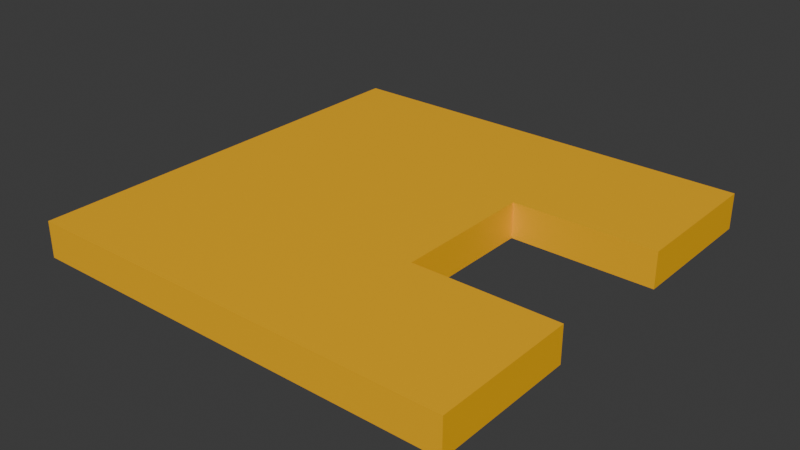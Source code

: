 # Source: fender_3x3.blend  (saved by Blender 4.2.67; exported with 4.5.12 LTS)
import bpy
from mathutils import Matrix  # noqa: F401  (used for matrix-valued properties, if any)

bpy.ops.wm.read_factory_settings(use_empty=True)
scene = bpy.context.scene
scene.name = 'Scene'

# ---- collections
col_collection = bpy.data.collections.new('Collection'); scene.collection.children.link(col_collection)

# ---- materials (node trees are filled in below, after node groups)
mat_material = bpy.data.materials.new('Material')
mat_material.alpha_threshold = 0.0
mat_material.roughness = 0.5
mat_material.line_color = (0.0, 0.0, 0.0, 1.0)
mat_paintable_0 = bpy.data.materials.new('paintable-0')

# ---- material node trees
mat_material.use_nodes = True; mat_material.node_tree.nodes.clear()
_N = mat_material.node_tree.nodes; _L = mat_material.node_tree.links
n0 = _N.new('ShaderNodeOutputMaterial'); n0.name = 'Material Output'; n0.location = (300, 300)
n1 = _N.new('ShaderNodeBsdfPrincipled'); n1.name = 'Principled BSDF'; n1.location = (10, 300)
n1.inputs[3].default_value = 1.45
_L.new(n1.outputs[0], n0.inputs[0])
n0.is_active_output = True
mat_paintable_0.use_nodes = True; mat_paintable_0.node_tree.nodes.clear()
_N = mat_paintable_0.node_tree.nodes; _L = mat_paintable_0.node_tree.links
n0 = _N.new('ShaderNodeBsdfPrincipled'); n0.name = 'プリンシプルBSDF'; n0.location = (10, 300)
n0.inputs[0].default_value = (1.0, 0.4969, 0.0, 1.0)
n1 = _N.new('ShaderNodeOutputMaterial'); n1.name = 'マテリアル出力'; n1.location = (300, 300)
_L.new(n0.outputs[0], n1.inputs[0])
n1.is_active_output = True

# ---- world
world_world = bpy.data.worlds.new('World'); scene.world = world_world
world_world.use_nodes = True; world_world.node_tree.nodes.clear()
_N = world_world.node_tree.nodes; _L = world_world.node_tree.links
n0 = _N.new('ShaderNodeOutputWorld'); n0.name = 'World Output'; n0.location = (300, 300)
n1 = _N.new('ShaderNodeBackground'); n1.name = 'Background'; n1.location = (10, 300)
n1.inputs[0].default_value = (0.05088, 0.05088, 0.05088, 1.0)
_L.new(n1.outputs[0], n0.inputs[0])
n0.is_active_output = True
world_world.color = (0.05088, 0.05088, 0.05088)
world_world.sun_shadow_jitter_overblur = 0.0

# ---- meshes
me_cube = bpy.data.meshes.new('Cube')
me_cube.from_pydata([(-0.625, 0.625, 0.125), (-0.625, 0.625, 0.0625), (-0.625, -0.125, 0.125), (-0.625, -0.125, 0.0625), (-0.625, 0.375, 0.0625), (-0.625, 0.125, 0.0625), (-0.625, 0.125, 0.125), (-0.625, 0.375, 0.125), (-0.125, 0.625, 0.0625), (-0.125, -0.125, 0.125), (-0.125, -0.125, 0.0625), (-0.125, 0.625, 0.125), (-0.125, 0.375, 0.0625), (-0.125, 0.125, 0.0625), (-0.125, 0.375, 0.125), (-0.125, 0.125, 0.125), (0.125, 0.125, 0.125), (0.125, 0.125, 0.0625), (0.125, 0.625, 0.125), (0.125, 0.375, 0.125), (0.125, 0.625, 0.0625), (0.125, 0.375, 0.0625), (0.125, -0.125, 0.0625), (0.125, -0.125, 0.125)], [], [(10, 13, 17, 22), (10, 9, 2, 3), (0, 7, 14, 11), (13, 12, 14, 15), (15, 6, 2, 9), (5, 6, 7, 4), (15, 9, 23, 16), (14, 7, 6, 15), (2, 6, 5, 3), (4, 12, 13, 5), (4, 7, 0, 1), (1, 0, 11, 8), (1, 8, 12, 4), (13, 10, 3, 5), (22, 17, 16, 23), (21, 20, 18, 19), (12, 8, 20, 21), (11, 14, 19, 18), (14, 12, 21, 19), (9, 10, 22, 23), (8, 11, 18, 20), (13, 15, 16, 17)])
me_cube.polygons.foreach_set('material_index', [1, 1, 1, 1, 1, 1, 1, 1, 1, 1, 1, 1, 1, 1, 1, 1, 1, 1, 1, 1, 1, 1])
_uv = me_cube.uv_layers.new(name='UVMap')
_uv.uv.foreach_set('vector', [0.25, 0.75, 0.25, 0.65, 0.25, 0.65, 0.25, 0.75, 0.375, 0.875, 0.625, 0.875, 0.625, 1.0, 0.375, 1.0, 0.875, 0.5, 0.875, 0.6, 0.75, 0.6, 0.75, 0.5, 0.25, 0.65, 0.25, 0.6, 0.75, 0.6, 0.75, 0.65, 0.75, 0.65, 0.875, 0.65, 0.875, 0.75, 0.75, 0.75, 0.375, 0.1, 0.625, 0.1, 0.625, 0.15, 0.375, 0.15, 0.75, 0.65, 0.75, 0.75, 0.75, 0.75, 0.75, 0.65, 0.75, 0.6, 0.875, 0.6, 0.875, 0.65, 0.75, 0.65, 0.625, 0.0, 0.625, 0.1, 0.375, 0.1, 0.375, 0.0, 0.125, 0.6, 0.25, 0.6, 0.25, 0.65, 0.125, 0.65, 0.375, 0.15, 0.625, 0.15, 0.625, 0.25, 0.375, 0.25, 0.375, 0.25, 0.625, 0.25, 0.625, 0.375, 0.375, 0.375, 0.125, 0.5, 0.25, 0.5, 0.25, 0.6, 0.125, 0.6, 0.25, 0.65, 0.25, 0.75, 0.125, 0.75, 0.125, 0.65, 0.375, 0.875, 0.25, 0.65, 0.75, 0.65, 0.625, 0.875, 0.25, 0.6, 0.25, 0.5, 0.625, 0.375, 0.75, 0.6, 0.25, 0.6, 0.25, 0.5, 0.25, 0.5, 0.25, 0.6, 0.75, 0.5, 0.75, 0.6, 0.75, 0.6, 0.75, 0.5, 0.75, 0.6, 0.25, 0.6, 0.25, 0.6, 0.75, 0.6, 0.625, 0.875, 0.375, 0.875, 0.375, 0.875, 0.625, 0.875, 0.375, 0.375, 0.625, 0.375, 0.625, 0.375, 0.375, 0.375, 0.25, 0.65, 0.75, 0.65, 0.75, 0.65, 0.25, 0.65])
me_cube.materials.append(mat_material)
me_cube.materials.append(mat_paintable_0)
me_cube.use_mirror_vertex_groups = False
me_cube.update()

# ---- objects
ob_cube = bpy.data.objects.new('Cube', me_cube)

# ---- transforms, parenting, visibility, modifiers, constraints
ob_cube.location = (0.0, 0.0, 0.0)
ob_cube.lock_rotations_4d = False
ob_cube.empty_display_type = 'ARROWS'
ob_cube.lineart.crease_threshold = 0.0

# ---- collection membership
col_collection.objects.link(ob_cube)

# ---- scene / render settings (as saved in the file)
scene.frame_start = 1; scene.frame_end = 250; scene.frame_set(1)
scene.render.engine = 'BLENDER_EEVEE_NEXT'
bpy.context.view_layer.update()

# ---- added for rendering (the .blend has no active camera and no usable light): camera, sun
cam_auto = bpy.data.cameras.new('AutoCamera')
cam_auto.lens = 50.0
cam_auto.sensor_width = 36.0
cam_auto.clip_end = 1000.0
ob_auto_camera = bpy.data.objects.new('AutoCamera', cam_auto)
scene.collection.objects.link(ob_auto_camera)
ob_auto_camera.location = (0.733051, -0.929661, 0.880191)
ob_auto_camera.rotation_euler = (1.09748, -7.21219e-08, 0.694738)
scene.camera = ob_auto_camera
light_auto_sun = bpy.data.lights.new('AutoSun', 'SUN')
light_auto_sun.energy = 3.0
light_auto_sun.angle = 0.0523599
ob_auto_sun = bpy.data.objects.new('AutoSun', light_auto_sun)
scene.collection.objects.link(ob_auto_sun)
ob_auto_sun.rotation_euler = (0.872665, 0.174533, 0.523599)
bpy.context.view_layer.update()
